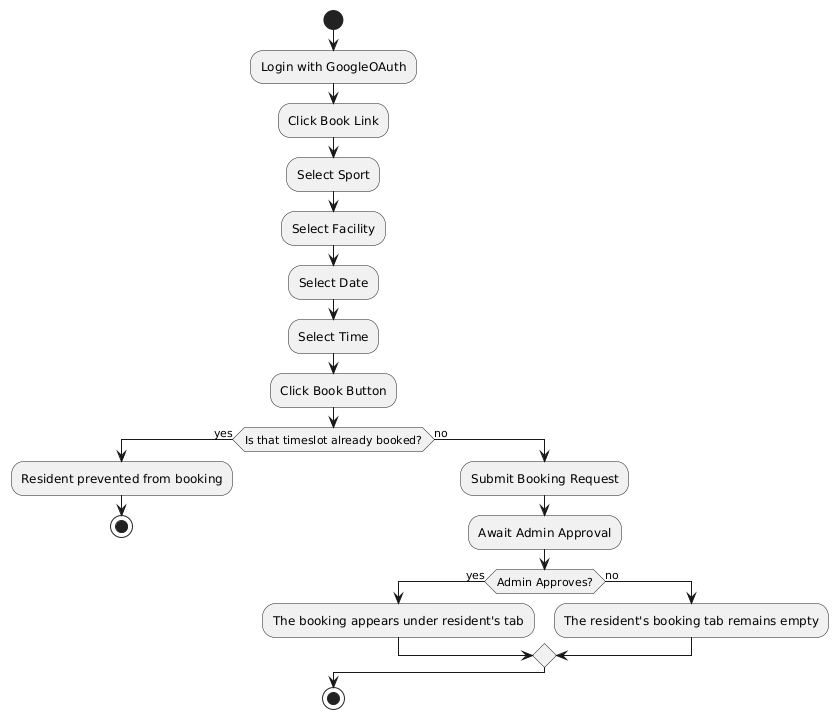

The diagram above was rendered by PlantUML. Its source (embedded in the PNG):
@startuml
start

:Login with GoogleOAuth;
:Click Book Link;
:Select Sport;
:Select Facility;
:Select Date;
:Select Time;
:Click Book Button;


if (Is that timeslot already booked?) then (yes)
  :Resident prevented from booking;
  stop
else (no)
  :Submit Booking Request;
  :Await Admin Approval;

  if (Admin Approves?) then (yes)
    :The booking appears under resident's tab;
  else (no)
    :The resident's booking tab remains empty;
  endif
endif

stop
@enduml